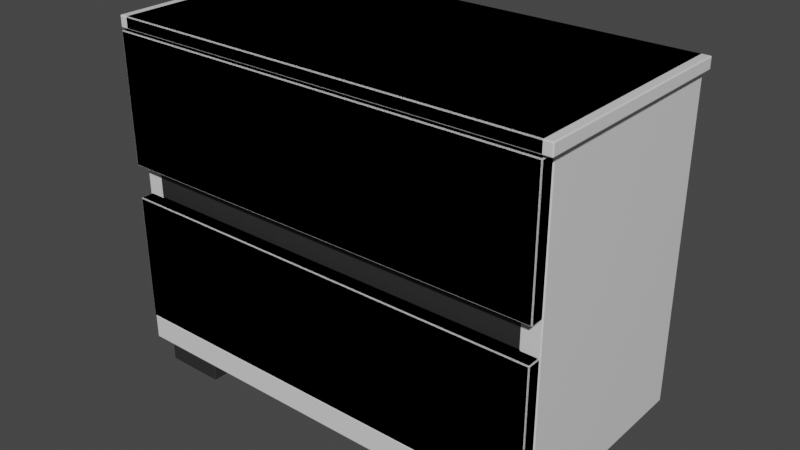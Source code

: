 # Source: Bed_Side_Table.blend  (saved by Blender 2.80.75; exported with 4.5.12 LTS)
import bpy
from mathutils import Matrix  # noqa: F401  (used for matrix-valued properties, if any)

bpy.ops.wm.read_factory_settings(use_empty=True)
scene = bpy.context.scene
scene.name = 'Scene'

# ---- collections
col_bedsidetable = bpy.data.collections.new('BedSideTable'); scene.collection.children.link(col_bedsidetable)

# ---- materials (node trees are filled in below, after node groups)
mat_smooth_cabinet_glossy = bpy.data.materials.new('Smooth Cabinet Glossy')
mat_smooth_cabinet_glossy.alpha_threshold = 0.0
mat_smooth_cabinet_glossy.roughness = 0.5
mat_smooth_cabinet_glossy.line_color = (0.0, 0.0, 0.0, 1.0)
mat_rough_glossy = bpy.data.materials.new('Rough Glossy')
mat_rough_glossy.alpha_threshold = 0.0
mat_rough_glossy.diffuse_color = (0.4109, 0.4109, 0.4109, 1.0)
mat_rough_glossy.roughness = 0.5

# ---- material node trees
mat_smooth_cabinet_glossy.use_nodes = True; mat_smooth_cabinet_glossy.node_tree.nodes.clear()
_N = mat_smooth_cabinet_glossy.node_tree.nodes; _L = mat_smooth_cabinet_glossy.node_tree.links
n0 = _N.new('ShaderNodeOutputMaterial'); n0.name = 'Material Output'; n0.location = (300, 300)
n1 = _N.new('ShaderNodeBsdfPrincipled'); n1.name = 'Principled BSDF'; n1.location = (-122, 356)
n1.distribution = 'GGX'
n1.subsurface_method = 'BURLEY'
n1.inputs[2].default_value = 0.2
n1.inputs[3].default_value = 1.45
n1.inputs[27].default_value = (0.0, 0.0, 0.0, 1.0)
n1.inputs[28].default_value = 1.0
_L.new(n1.outputs[0], n0.inputs[0])
n0.is_active_output = True
mat_rough_glossy.use_nodes = True; mat_rough_glossy.node_tree.nodes.clear()
_N = mat_rough_glossy.node_tree.nodes; _L = mat_rough_glossy.node_tree.links
n0 = _N.new('ShaderNodeOutputMaterial'); n0.name = 'Material Output'; n0.location = (300, 300)
n1 = _N.new('ShaderNodeBsdfPrincipled'); n1.name = 'Principled BSDF'; n1.location = (11, 353)
n1.distribution = 'GGX'
n1.subsurface_method = 'BURLEY'
n1.inputs[0].default_value = (0.02721, 0.02721, 0.02721, 1.0)
n1.inputs[3].default_value = 1.45
n1.inputs[27].default_value = (0.0, 0.0, 0.0, 1.0)
n1.inputs[28].default_value = 1.0
_L.new(n1.outputs[0], n0.inputs[0])
n0.is_active_output = True

# ---- world
world_world = bpy.data.worlds.new('World'); scene.world = world_world
world_world.use_nodes = True; world_world.node_tree.nodes.clear()
_N = world_world.node_tree.nodes; _L = world_world.node_tree.links
n0 = _N.new('ShaderNodeOutputWorld'); n0.name = 'World Output'; n0.location = (300, 300)
n1 = _N.new('ShaderNodeBackground'); n1.name = 'Background'; n1.location = (10, 300)
n1.inputs[0].default_value = (0.05088, 0.05088, 0.05088, 1.0)
_L.new(n1.outputs[0], n0.inputs[0])
n0.is_active_output = True
world_world.color = (0.05088, 0.05088, 0.05088)
world_world.use_sun_shadow = False
world_world.sun_shadow_jitter_overblur = 0.0

# ---- meshes
me_cube_005 = bpy.data.meshes.new('Cube.005')
me_cube_005.from_pydata([(1.31, 0.6407, -1.0), (1.31, -0.6407, -1.0), (1.31, 0.6407, 0.9075), (1.31, -0.6407, 0.9075), (1.788e-07, 0.6407, -1.0), (0.0, -0.6407, -1.0), (0.0, 0.6407, 0.9075), (0.0, -0.6407, 0.9075), (1.31, 0.6407, -0.8493), (1.31, -0.6407, -0.8493), (0.0, 0.6407, -0.8493), (0.0, -0.6407, -0.8493), (1.31, 0.6407, 0.8185), (1.31, -0.6407, 0.8185), (0.0, 0.6407, 0.8185), (0.0, -0.6407, 0.8185), (1.201, 0.6407, -1.0), (1.201, -0.6407, -1.0), (1.201, 0.6407, 0.9075), (1.201, -0.6407, 0.9075), (1.201, -0.6407, -0.8493), (1.201, 0.6407, -0.8493), (1.201, 0.6407, 0.8185), (1.201, -0.6407, 0.8185), (0.0, 0.07606, 0.8185), (0.0, 0.07606, -0.8493), (1.201, 0.07606, -0.8493), (1.201, 0.07606, 0.8185), (1.201, -0.7038, -1.0), (0.0, -0.7038, -1.0), (0.0, -0.7038, -0.8493), (1.31, -0.7038, -1.0), (1.31, -0.7038, -0.8493), (1.201, -0.7038, -0.8493), (1.31, 0.6407, -0.06754), (1.31, 0.6407, 0.1206), (1.31, -0.6407, -0.06754), (1.31, -0.6407, 0.1206), (0.0, 0.6407, -0.06754), (0.0, 0.6407, 0.1206), (1.201, -0.6407, 0.1206), (1.201, -0.6407, -0.06754), (1.201, 0.6407, -0.06754), (1.201, 0.6407, 0.1206), (0.0, 0.07606, 0.1206), (0.0, 0.07606, -0.06754), (1.201, 0.07606, 0.1206), (1.201, 0.07606, -0.06754), (0.0, -0.5513, 0.8185), (1.201, -0.5513, 0.8185), (1.201, -0.5513, -0.8493), (0.0, -0.5513, -0.8493), (1.201, -0.5513, -0.06754), (1.201, -0.5513, 0.1206), (0.0, -0.6407, 0.1206), (0.0, -0.6407, -0.06754), (0.0, -0.5513, -0.06754), (0.0, -0.5513, 0.1206)], [], [(12, 2, 3, 13), (21, 16, 4, 10), (23, 19, 7, 15), (18, 6, 7, 19), (16, 17, 5, 4), (1, 9, 32, 31), (42, 21, 10, 38), (0, 8, 9, 1), (18, 22, 14, 6), (49, 48, 24, 27), (35, 12, 13, 37), (37, 13, 23, 40), (2, 12, 22, 18), (34, 8, 21, 42), (9, 20, 33, 32), (0, 1, 17, 16), (2, 18, 19, 3), (13, 3, 19, 23), (8, 0, 16, 21), (46, 27, 24, 44), (51, 50, 26, 25), (53, 49, 27, 46), (28, 33, 30, 29), (31, 32, 33, 28), (17, 1, 31, 28), (5, 17, 28, 29), (20, 11, 30, 33), (50, 52, 47, 26), (52, 53, 46, 47), (26, 47, 45, 25), (47, 46, 44, 45), (12, 35, 43, 22), (35, 34, 42, 43), (9, 36, 41, 20), (36, 37, 40, 41), (8, 34, 36, 9), (34, 35, 37, 36), (22, 43, 39, 14), (43, 42, 38, 39), (53, 52, 56, 57), (20, 41, 52, 50), (40, 23, 49, 53), (11, 20, 50, 51), (23, 15, 48, 49), (52, 41, 55, 56), (40, 53, 57, 54), (41, 40, 54, 55)])
me_cube_005.polygons.foreach_set('material_index', [0, 0, 0, 0, 0, 0, 0, 0, 0, 0, 0, 0, 0, 0, 0, 0, 0, 0, 0, 0, 0, 0, 0, 0, 0, 0, 0, 0, 0, 0, 0, 0, 0, 0, 0, 0, 0, 0, 0, 0, 0, 0, 0, 0, 0, 0, 1])
me_cube_005.materials.append(mat_smooth_cabinet_glossy)
me_cube_005.materials.append(mat_rough_glossy)
me_cube_005.use_remesh_preserve_volume = False
me_cube_005.use_remesh_preserve_attributes = False
me_cube_005.use_mirror_vertex_groups = False
me_cube_005.update()
me_cube_001 = bpy.data.meshes.new('Cube.001')
me_cube_001.from_pydata([(-1.302, -0.03042, -0.385), (-1.302, -0.03042, 0.385), (-1.302, 0.9966, -0.385), (-1.302, 0.9966, 0.385), (1.302, -0.03042, -0.385), (1.302, -0.03042, 0.385), (1.302, 0.9966, -0.385), (1.302, 0.9966, 0.385)], [], [(0, 1, 3, 2), (2, 3, 7, 6), (6, 7, 5, 4), (4, 5, 1, 0), (2, 6, 4, 0), (7, 3, 1, 5)])
me_cube_001.materials.append(mat_smooth_cabinet_glossy)
me_cube_001.use_remesh_preserve_volume = False
me_cube_001.use_remesh_preserve_attributes = False
me_cube_001.use_mirror_vertex_groups = False
me_cube_001.update()
me_cube_002 = bpy.data.meshes.new('Cube.002')
me_cube_002.from_pydata([(-1.326, -0.5521, -0.03439), (-1.326, -0.5521, 0.03439), (-1.326, 0.7929, -0.03439), (-1.326, 0.7929, 0.03439), (1.281, -0.5521, -0.03439), (1.281, -0.5521, 0.03439), (1.281, 0.7929, -0.03439), (1.281, 0.7929, 0.03439)], [], [(0, 1, 3, 2), (2, 3, 7, 6), (6, 7, 5, 4), (4, 5, 1, 0), (2, 6, 4, 0), (7, 3, 1, 5)])
me_cube_002.materials.append(mat_smooth_cabinet_glossy)
me_cube_002.use_remesh_preserve_volume = False
me_cube_002.use_remesh_preserve_attributes = False
me_cube_002.use_mirror_vertex_groups = False
me_cube_002.update()
me_cube_003 = bpy.data.meshes.new('Cube.003')
me_cube_003.from_pydata([(-1.302, -0.03042, -0.385), (-1.302, -0.03042, 0.385), (-1.302, 0.9679, -0.385), (-1.302, 0.9679, 0.385), (1.302, -0.03042, -0.385), (1.302, -0.03042, 0.385), (1.302, 0.9679, -0.385), (1.302, 0.9679, 0.385)], [], [(0, 1, 3, 2), (2, 3, 7, 6), (6, 7, 5, 4), (4, 5, 1, 0), (2, 6, 4, 0), (7, 3, 1, 5)])
me_cube_003.materials.append(mat_smooth_cabinet_glossy)
me_cube_003.use_remesh_preserve_volume = False
me_cube_003.use_remesh_preserve_attributes = False
me_cube_003.use_mirror_vertex_groups = False
me_cube_003.update()
me_cube_004 = bpy.data.meshes.new('Cube.004')
me_cube_004.from_pydata([(-1.217, -0.6311, -1.328), (-1.217, -0.6311, -0.9654), (-1.217, -0.2688, -1.328), (-1.217, -0.2688, -0.9654), (-0.8542, -0.6311, -1.328), (-0.8542, -0.6311, -0.9654), (-0.8542, -0.2688, -1.328), (-0.8542, -0.2688, -0.9654)], [], [(0, 1, 3, 2), (2, 3, 7, 6), (6, 7, 5, 4), (4, 5, 1, 0), (2, 6, 4, 0), (7, 3, 1, 5)])
me_cube_004.materials.append(mat_rough_glossy)
me_cube_004.use_remesh_preserve_volume = False
me_cube_004.use_remesh_preserve_attributes = False
me_cube_004.use_mirror_vertex_groups = False
me_cube_004.update()

# ---- objects
ob_cube = bpy.data.objects.new('Cube', me_cube_005)
ob_cube_001 = bpy.data.objects.new('Cube.001', me_cube_001)
ob_cube_002 = bpy.data.objects.new('Cube.002', me_cube_002)
ob_cube_003 = bpy.data.objects.new('Cube.003', me_cube_003)
ob_cube_004 = bpy.data.objects.new('Cube.004', me_cube_004)
ob_empty = bpy.data.objects.new('Empty', None)

# ---- transforms, parenting, visibility, modifiers, constraints
ob_cube.parent = ob_empty
ob_cube.matrix_parent_inverse = Matrix(((0.6659, 0.0, 0.0, 0.0), (0.0, 0.6659, 0.0, 0.0), (0.0, 0.0, 0.6659, 0.6662), (0.0, 0.0, 0.0, 1.0)))
ob_cube.location = (0.0, 0.0, 0.0)
ob_cube.lock_rotations_4d = False
ob_cube.empty_display_type = 'ARROWS'
ob_cube.lineart.crease_threshold = 0.0
_m = ob_cube.modifiers.new('Mirror', 'MIRROR')
_m.use_clip = True
_m = ob_cube.modifiers.new('Bevel', 'BEVEL')
_m.width = 0.006
_m.width_pct = 0.006
_m.segments = 2
_m.limit_method = 'NONE'
_m.spread = 0.0
ob_cube_001.parent = ob_empty
ob_cube_001.matrix_parent_inverse = Matrix(((0.6659, 0.0, 0.0, 0.0), (0.0, 0.6659, 0.0, 0.0), (0.0, 0.0, 0.6659, 0.6662), (0.0, 0.0, 0.0, 1.0)))
ob_cube_001.location = (0.001683, -0.6864, 0.5123)
ob_cube_001.lineart.crease_threshold = 0.0
_m = ob_cube_001.modifiers.new('Mirror', 'MIRROR')
_m.use_clip = True
_m = ob_cube_001.modifiers.new('Bevel', 'BEVEL')
_m.width = 0.006
_m.width_pct = 0.006
_m.segments = 2
_m.limit_method = 'NONE'
_m.spread = 0.0
ob_cube_002.parent = ob_empty
ob_cube_002.matrix_parent_inverse = Matrix(((0.6659, 0.0, 0.0, 0.0), (0.0, 0.6659, 0.0, 0.0), (0.0, 0.0, 0.6659, 0.6662), (0.0, 0.0, 0.0, 1.0)))
ob_cube_002.location = (0.02335, -0.1621, 0.9443)
ob_cube_002.lineart.crease_threshold = 0.0
_m = ob_cube_002.modifiers.new('Mirror', 'MIRROR')
_m.use_clip = True
_m = ob_cube_002.modifiers.new('Bevel', 'BEVEL')
_m.width = 0.006
_m.width_pct = 0.006
_m.segments = 2
_m.limit_method = 'NONE'
_m.spread = 0.0
ob_cube_003.parent = ob_empty
ob_cube_003.matrix_parent_inverse = Matrix(((0.6659, 0.0, 0.0, 0.0), (0.0, 0.6659, 0.0, 0.0), (0.0, 0.0, 0.6659, 0.6662), (0.0, 0.0, 0.0, 1.0)))
ob_cube_003.location = (0.001683, -0.6864, -0.4547)
ob_cube_003.lineart.crease_threshold = 0.0
_m = ob_cube_003.modifiers.new('Mirror', 'MIRROR')
_m.use_clip = True
_m = ob_cube_003.modifiers.new('Bevel', 'BEVEL')
_m.width = 0.006
_m.width_pct = 0.006
_m.segments = 2
_m.limit_method = 'NONE'
_m.spread = 0.0
ob_cube_004.parent = ob_empty
ob_cube_004.matrix_parent_inverse = Matrix(((0.6659, 0.0, 0.0, 0.0), (0.0, 0.6659, 0.0, 0.0), (0.0, 0.0, 0.6659, 0.6662), (0.0, 0.0, 0.0, 1.0)))
ob_cube_004.location = (1.192e-07, -0.03964, 0.194)
ob_cube_004.lineart.crease_threshold = 0.0
_m = ob_cube_004.modifiers.new('Mirror', 'MIRROR')
_m.use_axis = (True, True, False)
_m = ob_cube_004.modifiers.new('Bevel', 'BEVEL')
_m.width = 0.007
_m.width_pct = 0.007
_m.segments = 2
_m.limit_method = 'NONE'
_m.spread = 0.0
ob_empty.location = (0.0, 0.0, -0.02767)
ob_empty.scale = (0.521, 0.521, 0.521)
ob_empty.empty_image_offset = (0.0, 0.0)
ob_empty.lineart.crease_threshold = 0.0

# ---- collection membership
col_bedsidetable.objects.link(ob_cube)
col_bedsidetable.objects.link(ob_cube_001)
col_bedsidetable.objects.link(ob_cube_002)
col_bedsidetable.objects.link(ob_cube_003)
col_bedsidetable.objects.link(ob_cube_004)
col_bedsidetable.objects.link(ob_empty)

# ---- scene / render settings (as saved in the file)
scene.frame_start = 1; scene.frame_end = 250; scene.frame_set(1)
scene.render.engine = 'CYCLES'
scene.cycles.use_denoising = False
scene.cycles.samples = 128
scene.cycles.sampling_pattern = 'TABULATED_SOBOL'
scene.cycles.use_adaptive_sampling = False
scene.cycles.use_light_tree = False
scene.view_settings.view_transform = 'Filmic'
bpy.context.view_layer.update()

# ---- added for rendering (the .blend has no active camera and no usable light): camera, sun
cam_auto = bpy.data.cameras.new('AutoCamera')
cam_auto.lens = 50.0
cam_auto.sensor_width = 36.0
cam_auto.clip_end = 1000.0
ob_auto_camera = bpy.data.objects.new('AutoCamera', cam_auto)
scene.collection.objects.link(ob_auto_camera)
ob_auto_camera.location = (1.18096, -1.42212, 1.23179)
ob_auto_camera.rotation_euler = (1.09748, -7.21219e-08, 0.694738)
scene.camera = ob_auto_camera
light_auto_sun = bpy.data.lights.new('AutoSun', 'SUN')
light_auto_sun.energy = 3.0
light_auto_sun.angle = 0.0523599
ob_auto_sun = bpy.data.objects.new('AutoSun', light_auto_sun)
scene.collection.objects.link(ob_auto_sun)
ob_auto_sun.rotation_euler = (0.872665, 0.174533, 0.523599)
bpy.context.view_layer.update()

